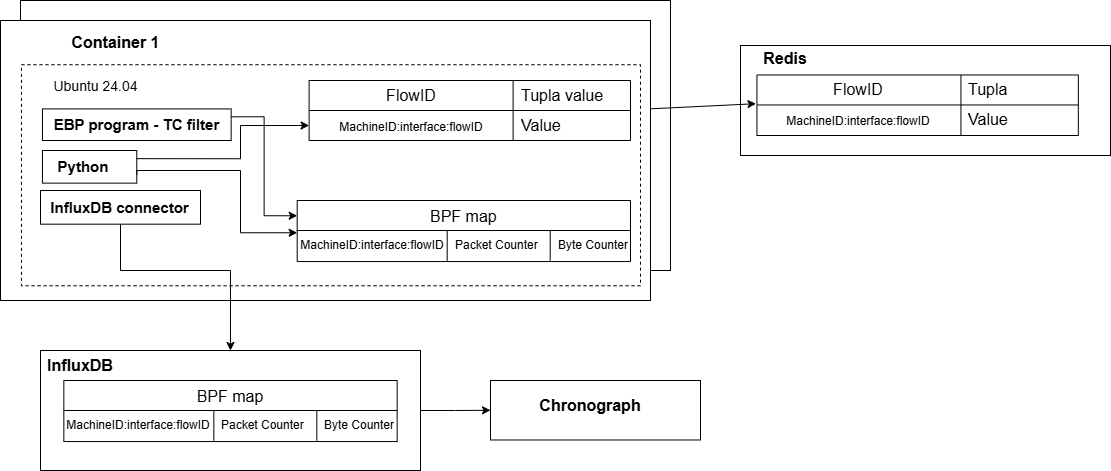

The diagram above was exported from draw.io. Its source (the exported page's mxGraphModel, read from the mxfile embedded in the PNG):
<mxGraphModel dx="1303" dy="664" grid="1" gridSize="10" guides="1" tooltips="1" connect="1" arrows="1" fold="1" page="1" pageScale="1" pageWidth="827" pageHeight="1169" math="0" shadow="0">
  <root>
    <mxCell id="0" />
    <mxCell id="1" parent="0" />
    <mxCell id="mtVK6rs27_Uz-NOVhxE_-198" value="" style="rounded=0;whiteSpace=wrap;html=1;" parent="1" vertex="1">
      <mxGeometry x="20" y="10" width="650" height="270" as="geometry" />
    </mxCell>
    <mxCell id="mtVK6rs27_Uz-NOVhxE_-53" value="" style="group" parent="1" vertex="1" connectable="0">
      <mxGeometry x="740" y="55" width="370" height="160" as="geometry" />
    </mxCell>
    <mxCell id="mtVK6rs27_Uz-NOVhxE_-54" value="" style="rounded=0;whiteSpace=wrap;html=1;" parent="mtVK6rs27_Uz-NOVhxE_-53" vertex="1">
      <mxGeometry width="370" height="110" as="geometry" />
    </mxCell>
    <mxCell id="mtVK6rs27_Uz-NOVhxE_-55" value="Redis" style="text;html=1;align=center;verticalAlign=middle;whiteSpace=wrap;rounded=0;fontSize=16;fontStyle=1" parent="mtVK6rs27_Uz-NOVhxE_-53" vertex="1">
      <mxGeometry x="16.440869565217394" width="57.55555555555555" height="25.263157894736842" as="geometry" />
    </mxCell>
    <mxCell id="mtVK6rs27_Uz-NOVhxE_-66" value="" style="shape=table;startSize=0;container=1;collapsible=0;childLayout=tableLayout;fixedRows=1;rowLines=0;fontStyle=0;strokeColor=default;fontSize=16;" parent="mtVK6rs27_Uz-NOVhxE_-53" vertex="1">
      <mxGeometry x="16.440869565217394" y="29.47" width="321.38521739130437" height="60.53" as="geometry" />
    </mxCell>
    <mxCell id="mtVK6rs27_Uz-NOVhxE_-67" value="" style="shape=tableRow;horizontal=0;startSize=0;swimlaneHead=0;swimlaneBody=0;top=0;left=0;bottom=0;right=0;collapsible=0;dropTarget=0;fillColor=none;points=[[0,0.5],[1,0.5]];portConstraint=eastwest;strokeColor=inherit;fontSize=16;" parent="mtVK6rs27_Uz-NOVhxE_-66" vertex="1">
      <mxGeometry width="321.38521739130437" height="30" as="geometry" />
    </mxCell>
    <mxCell id="mtVK6rs27_Uz-NOVhxE_-68" value="FlowID" style="shape=partialRectangle;html=1;whiteSpace=wrap;connectable=0;fillColor=none;top=0;left=0;bottom=0;right=0;overflow=hidden;pointerEvents=1;strokeColor=inherit;fontSize=16;" parent="mtVK6rs27_Uz-NOVhxE_-67" vertex="1">
      <mxGeometry width="204" height="30" as="geometry">
        <mxRectangle width="204" height="30" as="alternateBounds" />
      </mxGeometry>
    </mxCell>
    <mxCell id="mtVK6rs27_Uz-NOVhxE_-69" value="Tupla" style="shape=partialRectangle;html=1;whiteSpace=wrap;connectable=0;fillColor=none;top=0;left=0;bottom=0;right=0;align=left;spacingLeft=6;overflow=hidden;strokeColor=inherit;fontSize=16;" parent="mtVK6rs27_Uz-NOVhxE_-67" vertex="1">
      <mxGeometry x="204" width="117" height="30" as="geometry">
        <mxRectangle width="117" height="30" as="alternateBounds" />
      </mxGeometry>
    </mxCell>
    <mxCell id="mtVK6rs27_Uz-NOVhxE_-70" value="" style="shape=tableRow;horizontal=0;startSize=0;swimlaneHead=0;swimlaneBody=0;top=0;left=0;bottom=0;right=0;collapsible=0;dropTarget=0;fillColor=none;points=[[0,0.5],[1,0.5]];portConstraint=eastwest;strokeColor=inherit;fontSize=16;strokeWidth=1;" parent="mtVK6rs27_Uz-NOVhxE_-66" vertex="1">
      <mxGeometry y="30" width="321.38521739130437" height="30" as="geometry" />
    </mxCell>
    <mxCell id="mtVK6rs27_Uz-NOVhxE_-71" value="&lt;span style=&quot;font-size: 12px;&quot;&gt;MachineID:interface:flowID&lt;/span&gt;" style="shape=partialRectangle;html=1;whiteSpace=wrap;connectable=0;fillColor=none;top=0;left=0;bottom=0;right=0;overflow=hidden;strokeColor=inherit;fontSize=16;" parent="mtVK6rs27_Uz-NOVhxE_-70" vertex="1">
      <mxGeometry width="204" height="30" as="geometry">
        <mxRectangle width="204" height="30" as="alternateBounds" />
      </mxGeometry>
    </mxCell>
    <mxCell id="mtVK6rs27_Uz-NOVhxE_-72" value="Value" style="shape=partialRectangle;html=1;whiteSpace=wrap;connectable=0;fillColor=none;top=0;left=0;bottom=0;right=0;align=left;spacingLeft=6;overflow=hidden;strokeColor=inherit;fontSize=16;" parent="mtVK6rs27_Uz-NOVhxE_-70" vertex="1">
      <mxGeometry x="204" width="117" height="30" as="geometry">
        <mxRectangle width="117" height="30" as="alternateBounds" />
      </mxGeometry>
    </mxCell>
    <mxCell id="mtVK6rs27_Uz-NOVhxE_-112" value="" style="endArrow=none;html=1;rounded=0;exitX=0.001;exitY=0;exitDx=0;exitDy=0;exitPerimeter=0;entryX=0.999;entryY=0;entryDx=0;entryDy=0;entryPerimeter=0;" parent="mtVK6rs27_Uz-NOVhxE_-66" source="mtVK6rs27_Uz-NOVhxE_-70" target="mtVK6rs27_Uz-NOVhxE_-70" edge="1">
      <mxGeometry width="50" height="50" relative="1" as="geometry">
        <mxPoint x="-6.44086956521744" y="115.53" as="sourcePoint" />
        <mxPoint x="43.55913043478256" y="65.53" as="targetPoint" />
      </mxGeometry>
    </mxCell>
    <mxCell id="mtVK6rs27_Uz-NOVhxE_-76" value="" style="shape=tableRow;horizontal=0;startSize=0;swimlaneHead=0;swimlaneBody=0;top=0;left=0;bottom=0;right=0;collapsible=0;dropTarget=0;fillColor=none;points=[[0,0.5],[1,0.5]];portConstraint=eastwest;strokeColor=inherit;fontSize=16;" parent="mtVK6rs27_Uz-NOVhxE_-53" vertex="1">
      <mxGeometry x="16.444444444444443" y="105.26315789473684" width="123.33333333333331" height="25.263157894736842" as="geometry" />
    </mxCell>
    <mxCell id="mtVK6rs27_Uz-NOVhxE_-123" value="" style="endArrow=classic;startArrow=classic;html=1;rounded=0;exitX=1.004;exitY=0.974;exitDx=0;exitDy=0;exitPerimeter=0;entryX=-0.003;entryY=-0.042;entryDx=0;entryDy=0;entryPerimeter=0;" parent="1" source="mtVK6rs27_Uz-NOVhxE_-114" target="mtVK6rs27_Uz-NOVhxE_-70" edge="1">
      <mxGeometry width="50" height="50" relative="1" as="geometry">
        <mxPoint x="630" y="200" as="sourcePoint" />
        <mxPoint x="680" y="150" as="targetPoint" />
      </mxGeometry>
    </mxCell>
    <mxCell id="mtVK6rs27_Uz-NOVhxE_-165" style="edgeStyle=orthogonalEdgeStyle;rounded=0;orthogonalLoop=1;jettySize=auto;html=1;exitX=1;exitY=0.5;exitDx=0;exitDy=0;entryX=0;entryY=0.5;entryDx=0;entryDy=0;" parent="1" source="mtVK6rs27_Uz-NOVhxE_-124" target="mtVK6rs27_Uz-NOVhxE_-162" edge="1">
      <mxGeometry relative="1" as="geometry" />
    </mxCell>
    <mxCell id="mtVK6rs27_Uz-NOVhxE_-124" value="" style="rounded=0;whiteSpace=wrap;html=1;" parent="1" vertex="1">
      <mxGeometry x="40" y="360" width="380" height="120" as="geometry" />
    </mxCell>
    <mxCell id="mtVK6rs27_Uz-NOVhxE_-125" value="&lt;b&gt;&lt;font style=&quot;font-size: 16px;&quot;&gt;InfluxDB&lt;/font&gt;&lt;/b&gt;" style="text;html=1;align=center;verticalAlign=middle;whiteSpace=wrap;rounded=0;" parent="1" vertex="1">
      <mxGeometry x="40" y="360" width="80" height="30" as="geometry" />
    </mxCell>
    <mxCell id="mtVK6rs27_Uz-NOVhxE_-154" value="BPF map" style="shape=table;startSize=30;container=1;collapsible=0;childLayout=tableLayout;fixedRows=1;rowLines=0;fontStyle=0;strokeColor=default;fontSize=16;" parent="1" vertex="1">
      <mxGeometry x="63.34" y="390" width="333.31" height="61.05" as="geometry" />
    </mxCell>
    <mxCell id="mtVK6rs27_Uz-NOVhxE_-155" value="" style="shape=tableRow;horizontal=0;startSize=0;swimlaneHead=0;swimlaneBody=0;top=0;left=0;bottom=0;right=0;collapsible=0;dropTarget=0;fillColor=none;points=[[0,0.5],[1,0.5]];portConstraint=eastwest;strokeColor=inherit;fontSize=16;" parent="mtVK6rs27_Uz-NOVhxE_-154" vertex="1">
      <mxGeometry y="30" width="333.31" height="30" as="geometry" />
    </mxCell>
    <mxCell id="mtVK6rs27_Uz-NOVhxE_-156" value="MachineID:interface:flowID" style="shape=partialRectangle;html=1;whiteSpace=wrap;connectable=0;fillColor=none;top=0;left=0;bottom=0;right=0;overflow=hidden;pointerEvents=1;strokeColor=inherit;fontSize=12;" parent="mtVK6rs27_Uz-NOVhxE_-155" vertex="1">
      <mxGeometry width="150" height="30" as="geometry">
        <mxRectangle width="150" height="30" as="alternateBounds" />
      </mxGeometry>
    </mxCell>
    <mxCell id="mtVK6rs27_Uz-NOVhxE_-157" value="Packet Counter" style="shape=partialRectangle;html=1;whiteSpace=wrap;connectable=0;fillColor=none;top=0;left=0;bottom=0;right=0;align=left;spacingLeft=6;overflow=hidden;strokeColor=inherit;fontSize=12;" parent="mtVK6rs27_Uz-NOVhxE_-155" vertex="1">
      <mxGeometry x="150" width="103" height="30" as="geometry">
        <mxRectangle width="103" height="30" as="alternateBounds" />
      </mxGeometry>
    </mxCell>
    <mxCell id="mtVK6rs27_Uz-NOVhxE_-158" value="Byte Counter" style="shape=partialRectangle;html=1;whiteSpace=wrap;connectable=0;fillColor=none;top=0;left=0;bottom=0;right=0;align=left;spacingLeft=6;overflow=hidden;strokeColor=inherit;fontSize=12;" parent="mtVK6rs27_Uz-NOVhxE_-155" vertex="1">
      <mxGeometry x="253" width="80" height="30" as="geometry">
        <mxRectangle width="80" height="30" as="alternateBounds" />
      </mxGeometry>
    </mxCell>
    <mxCell id="mtVK6rs27_Uz-NOVhxE_-162" value="" style="rounded=0;whiteSpace=wrap;html=1;" parent="1" vertex="1">
      <mxGeometry x="490" y="390" width="210" height="59.48" as="geometry" />
    </mxCell>
    <mxCell id="mtVK6rs27_Uz-NOVhxE_-164" value="&lt;font style=&quot;font-size: 16px;&quot;&gt;&lt;b&gt;Chronograph&lt;/b&gt;&lt;/font&gt;" style="text;html=1;align=center;verticalAlign=middle;whiteSpace=wrap;rounded=0;" parent="1" vertex="1">
      <mxGeometry x="530" y="400" width="120" height="30" as="geometry" />
    </mxCell>
    <mxCell id="mtVK6rs27_Uz-NOVhxE_-13" value="" style="group" parent="1" vertex="1" connectable="0">
      <mxGeometry y="30" width="650" height="280" as="geometry" />
    </mxCell>
    <mxCell id="mtVK6rs27_Uz-NOVhxE_-2" value="" style="rounded=0;whiteSpace=wrap;html=1;" parent="mtVK6rs27_Uz-NOVhxE_-13" vertex="1">
      <mxGeometry width="650" height="280.00000000000006" as="geometry" />
    </mxCell>
    <mxCell id="mtVK6rs27_Uz-NOVhxE_-3" value="Container 1" style="text;html=1;align=center;verticalAlign=middle;whiteSpace=wrap;rounded=0;fontSize=16;fontStyle=1" parent="mtVK6rs27_Uz-NOVhxE_-13" vertex="1">
      <mxGeometry width="230.6451612903226" height="44.21052631578948" as="geometry" />
    </mxCell>
    <mxCell id="mtVK6rs27_Uz-NOVhxE_-5" value="" style="rounded=0;whiteSpace=wrap;html=1;dashed=1;" parent="mtVK6rs27_Uz-NOVhxE_-13" vertex="1">
      <mxGeometry x="20.97" y="44.21052631578948" width="619.03" height="221.0526315789474" as="geometry" />
    </mxCell>
    <mxCell id="mtVK6rs27_Uz-NOVhxE_-6" value="Ubuntu 24.04" style="text;html=1;align=center;verticalAlign=middle;whiteSpace=wrap;rounded=0;fontSize=14;" parent="mtVK6rs27_Uz-NOVhxE_-13" vertex="1">
      <mxGeometry x="20.97" y="44.2064" width="149.03" height="44.2064" as="geometry" />
    </mxCell>
    <mxCell id="mtVK6rs27_Uz-NOVhxE_-7" value="" style="rounded=0;whiteSpace=wrap;html=1;" parent="mtVK6rs27_Uz-NOVhxE_-13" vertex="1">
      <mxGeometry x="41.94" y="88.42" width="188.71" height="31.58" as="geometry" />
    </mxCell>
    <mxCell id="mtVK6rs27_Uz-NOVhxE_-89" style="edgeStyle=orthogonalEdgeStyle;rounded=0;orthogonalLoop=1;jettySize=auto;html=1;exitX=1;exitY=0.25;exitDx=0;exitDy=0;entryX=0;entryY=0.25;entryDx=0;entryDy=0;" parent="mtVK6rs27_Uz-NOVhxE_-13" source="mtVK6rs27_Uz-NOVhxE_-8" target="mtVK6rs27_Uz-NOVhxE_-41" edge="1">
      <mxGeometry relative="1" as="geometry" />
    </mxCell>
    <mxCell id="mtVK6rs27_Uz-NOVhxE_-8" value="EBP program - TC filter" style="text;html=1;align=center;verticalAlign=middle;whiteSpace=wrap;rounded=0;fontSize=15;fontStyle=1" parent="mtVK6rs27_Uz-NOVhxE_-13" vertex="1">
      <mxGeometry x="41.93" y="88.42" width="188.71" height="31.58" as="geometry" />
    </mxCell>
    <mxCell id="mtVK6rs27_Uz-NOVhxE_-11" value="" style="group" parent="mtVK6rs27_Uz-NOVhxE_-13" vertex="1" connectable="0">
      <mxGeometry x="41.93" y="130" width="131.4" height="32.63" as="geometry" />
    </mxCell>
    <mxCell id="mtVK6rs27_Uz-NOVhxE_-9" value="" style="rounded=0;whiteSpace=wrap;html=1;" parent="mtVK6rs27_Uz-NOVhxE_-11" vertex="1">
      <mxGeometry width="94.35404085714185" height="32.63" as="geometry" />
    </mxCell>
    <mxCell id="mtVK6rs27_Uz-NOVhxE_-10" value="Python" style="text;html=1;align=center;verticalAlign=middle;whiteSpace=wrap;rounded=0;fontSize=15;fontStyle=1" parent="mtVK6rs27_Uz-NOVhxE_-11" vertex="1">
      <mxGeometry x="-7.58" width="97.58" height="32.63" as="geometry" />
    </mxCell>
    <mxCell id="mtVK6rs27_Uz-NOVhxE_-41" value="BPF map" style="shape=table;startSize=30;container=1;collapsible=0;childLayout=tableLayout;fixedRows=1;rowLines=0;fontStyle=0;strokeColor=default;fontSize=16;" parent="mtVK6rs27_Uz-NOVhxE_-13" vertex="1">
      <mxGeometry x="296.69" y="180" width="333.31" height="61.05" as="geometry" />
    </mxCell>
    <mxCell id="mtVK6rs27_Uz-NOVhxE_-42" value="" style="shape=tableRow;horizontal=0;startSize=0;swimlaneHead=0;swimlaneBody=0;top=0;left=0;bottom=0;right=0;collapsible=0;dropTarget=0;fillColor=none;points=[[0,0.5],[1,0.5]];portConstraint=eastwest;strokeColor=inherit;fontSize=16;" parent="mtVK6rs27_Uz-NOVhxE_-41" vertex="1">
      <mxGeometry y="30" width="333.31" height="30" as="geometry" />
    </mxCell>
    <mxCell id="mtVK6rs27_Uz-NOVhxE_-43" value="MachineID:interface:flowID" style="shape=partialRectangle;html=1;whiteSpace=wrap;connectable=0;fillColor=none;top=0;left=0;bottom=0;right=0;overflow=hidden;pointerEvents=1;strokeColor=inherit;fontSize=12;" parent="mtVK6rs27_Uz-NOVhxE_-42" vertex="1">
      <mxGeometry width="150" height="30" as="geometry">
        <mxRectangle width="150" height="30" as="alternateBounds" />
      </mxGeometry>
    </mxCell>
    <mxCell id="mtVK6rs27_Uz-NOVhxE_-44" value="Packet Counter" style="shape=partialRectangle;html=1;whiteSpace=wrap;connectable=0;fillColor=none;top=0;left=0;bottom=0;right=0;align=left;spacingLeft=6;overflow=hidden;strokeColor=inherit;fontSize=12;" parent="mtVK6rs27_Uz-NOVhxE_-42" vertex="1">
      <mxGeometry x="150" width="103" height="30" as="geometry">
        <mxRectangle width="103" height="30" as="alternateBounds" />
      </mxGeometry>
    </mxCell>
    <mxCell id="mtVK6rs27_Uz-NOVhxE_-90" value="Byte Counter" style="shape=partialRectangle;html=1;whiteSpace=wrap;connectable=0;fillColor=none;top=0;left=0;bottom=0;right=0;align=left;spacingLeft=6;overflow=hidden;strokeColor=inherit;fontSize=12;" parent="mtVK6rs27_Uz-NOVhxE_-42" vertex="1">
      <mxGeometry x="253" width="80" height="30" as="geometry">
        <mxRectangle width="80" height="30" as="alternateBounds" />
      </mxGeometry>
    </mxCell>
    <mxCell id="mtVK6rs27_Uz-NOVhxE_-88" style="edgeStyle=orthogonalEdgeStyle;rounded=0;orthogonalLoop=1;jettySize=auto;html=1;exitX=1;exitY=0.75;exitDx=0;exitDy=0;entryX=0;entryY=0.075;entryDx=0;entryDy=0;entryPerimeter=0;" parent="mtVK6rs27_Uz-NOVhxE_-13" source="mtVK6rs27_Uz-NOVhxE_-9" target="mtVK6rs27_Uz-NOVhxE_-42" edge="1">
      <mxGeometry relative="1" as="geometry">
        <Array as="points">
          <mxPoint x="136" y="150" />
          <mxPoint x="240" y="150" />
          <mxPoint x="240" y="212" />
        </Array>
      </mxGeometry>
    </mxCell>
    <mxCell id="mtVK6rs27_Uz-NOVhxE_-121" value="" style="group" parent="mtVK6rs27_Uz-NOVhxE_-13" vertex="1" connectable="0">
      <mxGeometry x="40" y="170" width="160" height="33.68" as="geometry" />
    </mxCell>
    <mxCell id="mtVK6rs27_Uz-NOVhxE_-25" value="" style="rounded=0;whiteSpace=wrap;html=1;" parent="mtVK6rs27_Uz-NOVhxE_-121" vertex="1">
      <mxGeometry width="160" height="33.68" as="geometry" />
    </mxCell>
    <mxCell id="mtVK6rs27_Uz-NOVhxE_-26" value="InfluxDB connector" style="text;html=1;align=center;verticalAlign=middle;whiteSpace=wrap;rounded=0;fontSize=15;fontStyle=1" parent="mtVK6rs27_Uz-NOVhxE_-121" vertex="1">
      <mxGeometry x="9.29" width="141.41" height="33.68" as="geometry" />
    </mxCell>
    <mxCell id="mtVK6rs27_Uz-NOVhxE_-113" value="" style="shape=table;startSize=0;container=1;collapsible=0;childLayout=tableLayout;fixedRows=1;rowLines=0;fontStyle=0;strokeColor=default;fontSize=16;" parent="mtVK6rs27_Uz-NOVhxE_-13" vertex="1">
      <mxGeometry x="308.61" y="60" width="321.39" height="60" as="geometry" />
    </mxCell>
    <mxCell id="mtVK6rs27_Uz-NOVhxE_-114" value="" style="shape=tableRow;horizontal=0;startSize=0;swimlaneHead=0;swimlaneBody=0;top=0;left=0;bottom=0;right=0;collapsible=0;dropTarget=0;fillColor=none;points=[[0,0.5],[1,0.5]];portConstraint=eastwest;strokeColor=inherit;fontSize=16;" parent="mtVK6rs27_Uz-NOVhxE_-113" vertex="1">
      <mxGeometry width="321.39" height="30" as="geometry" />
    </mxCell>
    <mxCell id="mtVK6rs27_Uz-NOVhxE_-115" value="FlowID" style="shape=partialRectangle;html=1;whiteSpace=wrap;connectable=0;fillColor=none;top=0;left=0;bottom=0;right=0;overflow=hidden;pointerEvents=1;strokeColor=inherit;fontSize=16;" parent="mtVK6rs27_Uz-NOVhxE_-114" vertex="1">
      <mxGeometry width="204" height="30" as="geometry">
        <mxRectangle width="204" height="30" as="alternateBounds" />
      </mxGeometry>
    </mxCell>
    <mxCell id="mtVK6rs27_Uz-NOVhxE_-116" value="Tupla value" style="shape=partialRectangle;html=1;whiteSpace=wrap;connectable=0;fillColor=none;top=0;left=0;bottom=0;right=0;align=left;spacingLeft=6;overflow=hidden;strokeColor=inherit;fontSize=16;" parent="mtVK6rs27_Uz-NOVhxE_-114" vertex="1">
      <mxGeometry x="204" width="117" height="30" as="geometry">
        <mxRectangle width="117" height="30" as="alternateBounds" />
      </mxGeometry>
    </mxCell>
    <mxCell id="mtVK6rs27_Uz-NOVhxE_-117" value="" style="shape=tableRow;horizontal=0;startSize=0;swimlaneHead=0;swimlaneBody=0;top=0;left=0;bottom=0;right=0;collapsible=0;dropTarget=0;fillColor=none;points=[[0,0.5],[1,0.5]];portConstraint=eastwest;strokeColor=inherit;fontSize=16;strokeWidth=1;" parent="mtVK6rs27_Uz-NOVhxE_-113" vertex="1">
      <mxGeometry y="30" width="321.39" height="30" as="geometry" />
    </mxCell>
    <mxCell id="mtVK6rs27_Uz-NOVhxE_-118" value="&lt;span style=&quot;font-size: 12px;&quot;&gt;MachineID:interface:flowID&lt;/span&gt;" style="shape=partialRectangle;html=1;whiteSpace=wrap;connectable=0;fillColor=none;top=0;left=0;bottom=0;right=0;overflow=hidden;strokeColor=inherit;fontSize=16;" parent="mtVK6rs27_Uz-NOVhxE_-117" vertex="1">
      <mxGeometry width="204" height="30" as="geometry">
        <mxRectangle width="204" height="30" as="alternateBounds" />
      </mxGeometry>
    </mxCell>
    <mxCell id="mtVK6rs27_Uz-NOVhxE_-119" value="Value" style="shape=partialRectangle;html=1;whiteSpace=wrap;connectable=0;fillColor=none;top=0;left=0;bottom=0;right=0;align=left;spacingLeft=6;overflow=hidden;strokeColor=inherit;fontSize=16;" parent="mtVK6rs27_Uz-NOVhxE_-117" vertex="1">
      <mxGeometry x="204" width="117" height="30" as="geometry">
        <mxRectangle width="117" height="30" as="alternateBounds" />
      </mxGeometry>
    </mxCell>
    <mxCell id="mtVK6rs27_Uz-NOVhxE_-120" value="" style="endArrow=none;html=1;rounded=0;exitX=0.001;exitY=0;exitDx=0;exitDy=0;exitPerimeter=0;entryX=0.999;entryY=0;entryDx=0;entryDy=0;entryPerimeter=0;" parent="mtVK6rs27_Uz-NOVhxE_-113" source="mtVK6rs27_Uz-NOVhxE_-117" target="mtVK6rs27_Uz-NOVhxE_-117" edge="1">
      <mxGeometry width="50" height="50" relative="1" as="geometry">
        <mxPoint x="-6.44086956521744" y="170.25473684210527" as="sourcePoint" />
        <mxPoint x="43.55913043478256" y="96.5705263157895" as="targetPoint" />
      </mxGeometry>
    </mxCell>
    <mxCell id="mtVK6rs27_Uz-NOVhxE_-160" style="edgeStyle=orthogonalEdgeStyle;rounded=0;orthogonalLoop=1;jettySize=auto;html=1;exitX=1;exitY=0.25;exitDx=0;exitDy=0;entryX=0;entryY=0.75;entryDx=0;entryDy=0;" parent="mtVK6rs27_Uz-NOVhxE_-13" source="mtVK6rs27_Uz-NOVhxE_-9" target="mtVK6rs27_Uz-NOVhxE_-113" edge="1">
      <mxGeometry relative="1" as="geometry">
        <Array as="points">
          <mxPoint x="240" y="138" />
          <mxPoint x="240" y="105" />
        </Array>
      </mxGeometry>
    </mxCell>
    <mxCell id="mtVK6rs27_Uz-NOVhxE_-161" style="edgeStyle=orthogonalEdgeStyle;rounded=0;orthogonalLoop=1;jettySize=auto;html=1;exitX=0.5;exitY=1;exitDx=0;exitDy=0;entryX=0.5;entryY=0;entryDx=0;entryDy=0;" parent="1" source="mtVK6rs27_Uz-NOVhxE_-26" target="mtVK6rs27_Uz-NOVhxE_-124" edge="1">
      <mxGeometry relative="1" as="geometry">
        <Array as="points">
          <mxPoint x="120" y="280" />
          <mxPoint x="230" y="280" />
        </Array>
      </mxGeometry>
    </mxCell>
  </root>
</mxGraphModel>